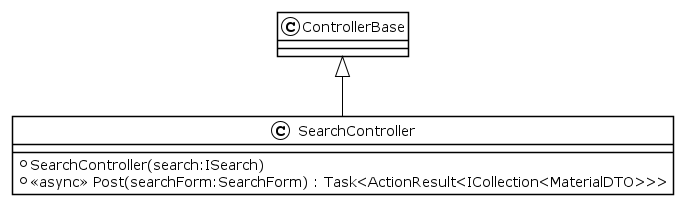

The diagram above was rendered by PlantUML. Its source (embedded in the PNG):
@startuml
!theme plain
class SearchController {
    + SearchController(search:ISearch)
    + <<async>> Post(searchForm:SearchForm) : Task<ActionResult<ICollection<MaterialDTO>>>
}
ControllerBase <|-- SearchController
@enduml